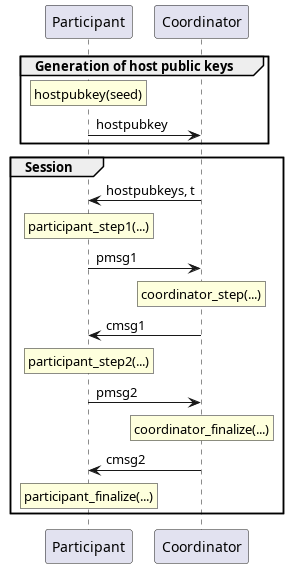

The diagram above was rendered by PlantUML. Its source (embedded in the PNG):
@startuml
participant Participant
participant Coordinator

group Generation of host public keys
rnote over Participant: hostpubkey(seed)
Participant->Coordinator: hostpubkey
end

group Session
Coordinator->Participant: hostpubkeys, t
rnote over Participant: participant_step1(...)
Participant->Coordinator: pmsg1
rnote over Coordinator: coordinator_step(...)
Coordinator->Participant: cmsg1
rnote over Participant: participant_step2(...)
Participant->Coordinator: pmsg2
rnote over Coordinator: coordinator_finalize(...)
Coordinator->Participant: cmsg2
rnote over Participant: participant_finalize(...)
end
@enduml